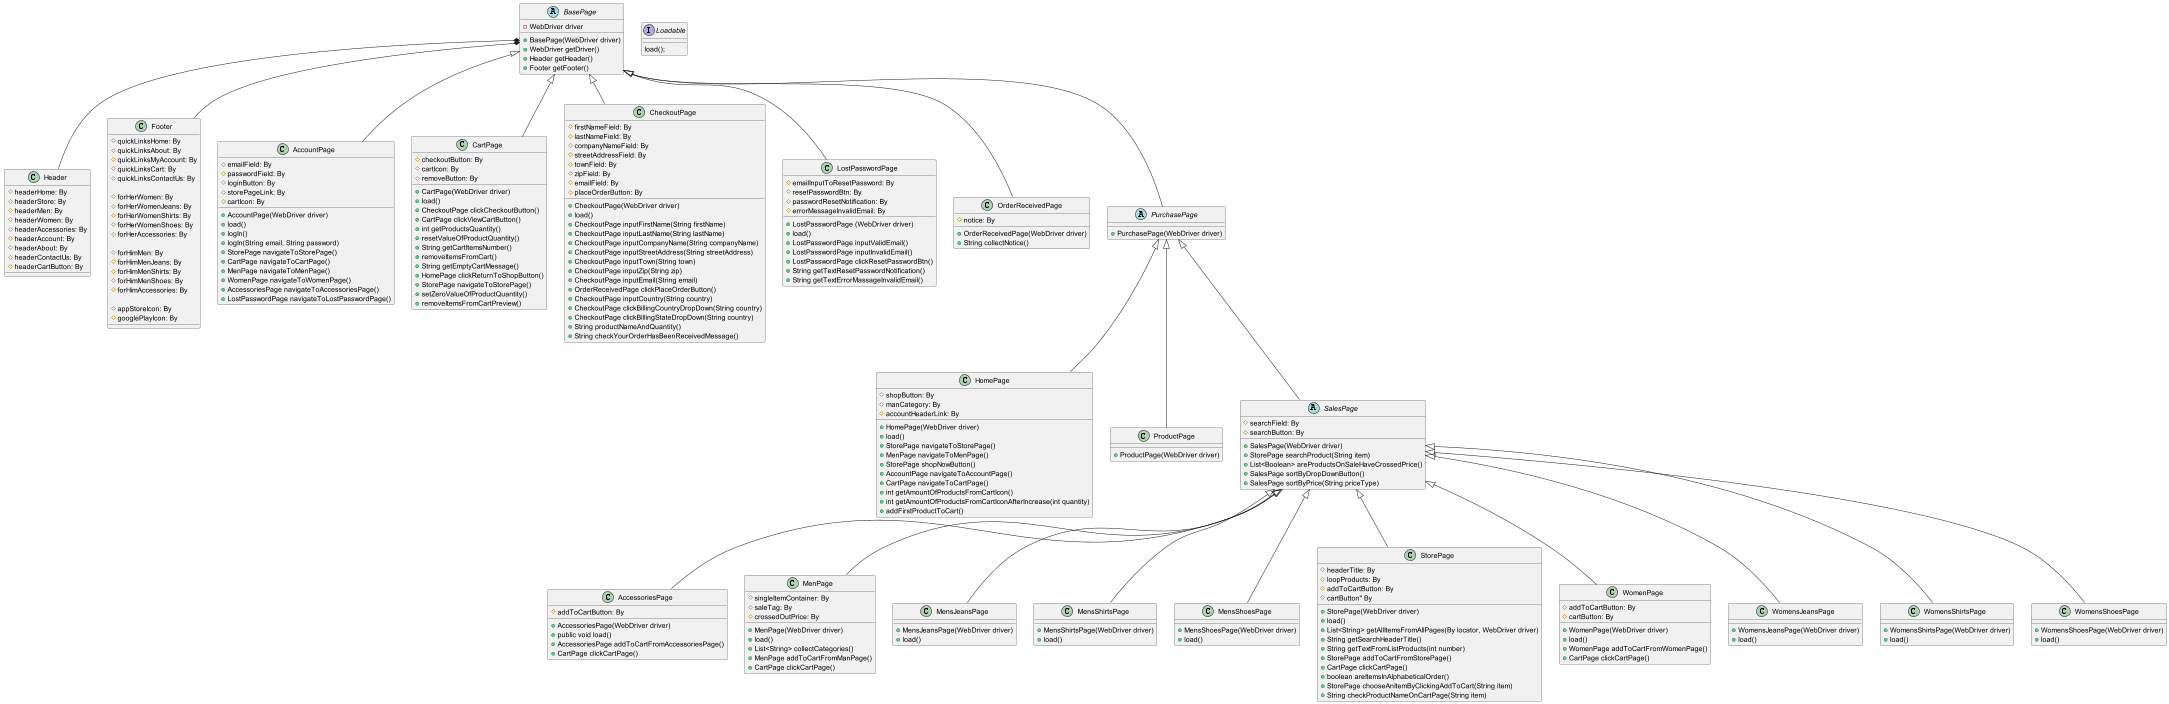

The diagram above was rendered by PlantUML. Its source (embedded in the PNG):
@startuml
'https://plantuml.com/class-diagram

'hide fields

abstract class BasePage {
- WebDriver driver
+ BasePage(WebDriver driver)
+ WebDriver getDriver()
+ Header getHeader()
+ Footer getFooter()
}

class Header {
# headerHome: By
# headerStore: By
# headerMen: By
# headerWomen: By
# headerAccessories: By
# headerAccount: By
# headerAbout: By
# headerContactUs: By
# headerCartButton: By
}

class Footer {
# quickLinksHome: By
# quickLinksAbout: By
# quickLinksMyAccount: By
# quickLinksCart: By
# quickLinksContactUs: By

# forHerWomen: By
# forHerWomenJeans: By
# forHerWomenShirts: By
# forHerWomenShoes: By
# forHerAccessories: By

# forHimMen: By
# forHimMenJeans: By
# forHimMenShirts: By
# forHimMenShoes: By
# forHimAccessories: By

# appStoreIcon: By
# googlePlayIcon: By
}

class AccessoriesPage{
# addToCartButton: By
+ AccessoriesPage(WebDriver driver)
+ public void load()
+ AccessoriesPage addToCartFromAccessoriesPage()
+ CartPage clickCartPage()
}

class AccountPage {
# emailField: By
# passwordField: By
# loginButton: By
# storePageLink: By
# cartIcon: By
+ AccountPage(WebDriver driver)
+ load()
+ logIn()
+ logIn(String email, String password)
+ StorePage navigateToStorePage()
+ CartPage navigateToCartPage()
+ MenPage navigateToMenPage()
+ WomenPage navigateToWomenPage()
+ AccessoriesPage navigateToAccessoriesPage()
+ LostPasswordPage navigateToLostPasswordPage()
}

class CartPage {
# checkoutButton: By
# cartIcon: By
# removeButton: By
+ CartPage(WebDriver driver)
+ load()
+ CheckoutPage clickCheckoutButton()
+ CartPage clickViewCartButton()
+ int getProductsQuantity()
+ resetValueOfProductQuantity()
+ String getCartItemsNumber()
+ removeItemsFromCart()
+ String getEmptyCartMessage()
+ HomePage clickReturnToShopButton()
+ StorePage navigateToStorePage()
+ setZeroValueOfProductQuantity()
+ removeItemsFromCartPreview()
}

class CheckoutPage{
# firstNameField: By
# lastNameField: By
# companyNameField: By
# streetAddressField: By
# townField: By
# zipField: By
# emailField: By
# placeOrderButton: By
+ CheckoutPage(WebDriver driver)
+ load()
+ CheckoutPage inputFirstName(String firstName)
+ CheckoutPage inputLastName(String lastName)
+ CheckoutPage inputCompanyName(String companyName)
+ CheckoutPage inputStreetAddress(String streetAddress)
+ CheckoutPage inputTown(String town)
+ CheckoutPage inputZip(String zip)
+ CheckoutPage inputEmail(String email)
+ OrderReceivedPage clickPlaceOrderButton()
+ CheckoutPage inputCountry(String country)
+ CheckoutPage clickBillingCountryDropDown(String country)
+ CheckoutPage clickBillingStateDropDown(String country)
+ String productNameAndQuantity()
+ String checkYourOrderHasBeenReceivedMessage()
}

class HomePage{
# shopButton: By
# manCategory: By
# accountHeaderLink: By

+ HomePage(WebDriver driver)
+ load()
+ StorePage navigateToStorePage()
+ MenPage navigateToMenPage()
+ StorePage shopNowButton()
+ AccountPage navigateToAccountPage()
+ CartPage navigateToCartPage()
+ int getAmountOfProductsFromCartIcon()
+ int getAmountOfProductsFromCartIconAfterIncrease(int quantity)
+ addFirstProductToCart()
}
class LostPasswordPage {
# emailInputToResetPassword: By
# resetPasswordBtn: By
# passwordResetNotification: By
# errorMessageInvalidEmail: By
+ LostPasswordPage (WebDriver driver)
+ load()
+ LostPasswordPage inputValidEmail()
+ LostPasswordPage inputInvalidEmail()
+ LostPasswordPage clickResetPasswordBtn()
+ String getTextResetPasswordNotification()
+ String getTextErrorMassageInvalidEmail()
}

class MenPage{
# singleItemContainer: By
# saleTag: By
# crossedOutPrice: By

+ MenPage(WebDriver driver)
+ load()
'+ List<Boolean> areProductsOnSaleHaveCrossedPrice()
+ List<String> collectCategories()
+ MenPage addToCartFromManPage()
+ CartPage clickCartPage()

}

class MensJeansPage{
+ MensJeansPage(WebDriver driver)
+ load()
}

class MensShirtsPage{
+ MensShirtsPage(WebDriver driver)
+ load()
}

class MensShoesPage{
+ MensShoesPage(WebDriver driver)
+ load()
}

class OrderReceivedPage {
# notice: By

+ OrderReceivedPage(WebDriver driver)
+ String collectNotice()

}

class ProductPage{
+ ProductPage(WebDriver driver)
}

abstract class PurchasePage{
+ PurchasePage(WebDriver driver)
}

abstract class SalesPage{
# searchField: By
# searchButton: By

+ SalesPage(WebDriver driver)
+ StorePage searchProduct(String item)
+ List<Boolean> areProductsOnSaleHaveCrossedPrice()
+ SalesPage sortByDropDownButton()
+ SalesPage sortByPrice(String priceType)
}

class StorePage{
# headerTitle: By
# loopProducts: By
# addToCartButton: By
# cartButton" By

+ StorePage(WebDriver driver)
+ load()
+ List<String> getAllItemsFromAllPages(By locator, WebDriver driver)
+ String getSearchHeaderTitle()
+ String getTextFromListProducts(int number)
+ StorePage addToCartFromStorePage()
+ CartPage clickCartPage()
+ boolean areItemsInAlphabeticalOrder()
+ StorePage chooseAnItemByClickingAddToCart(String item)
+ String checkProductNameOnCartPage(String item)
}

class WomenPage{
# addToCartButton: By
# cartButton: By

+ WomenPage(WebDriver driver)
+ load()
+ WomenPage addToCartFromWomenPage()
+ CartPage clickCartPage()
}

class WomensJeansPage{
+ WomensJeansPage(WebDriver driver)
+ load()
}

class WomensShirtsPage{
+ WomensShirtsPage(WebDriver driver)
+ load()
}

class WomensShoesPage{
+ WomensShoesPage(WebDriver driver)
+ load()
}

interface Loadable {
 load();
}

BasePage <|-- AccountPage
BasePage <|-- CartPage
BasePage <|-- CheckoutPage
BasePage <|-- OrderReceivedPage
BasePage <|-- PurchasePage
BasePage <|-- LostPasswordPage
BasePage *-- Header
BasePage *-- Footer

PurchasePage <|-- HomePage
PurchasePage <|-- ProductPage
PurchasePage <|-- SalesPage

SalesPage <|-- MenPage
SalesPage <|-- WomenPage
SalesPage <|-- StorePage
SalesPage <|-- AccessoriesPage

SalesPage <|-- MensJeansPage
SalesPage <|-- MensShirtsPage
SalesPage <|-- MensShoesPage

SalesPage <|-- WomensJeansPage
SalesPage <|-- WomensShirtsPage
SalesPage <|-- WomensShoesPage

@enduml